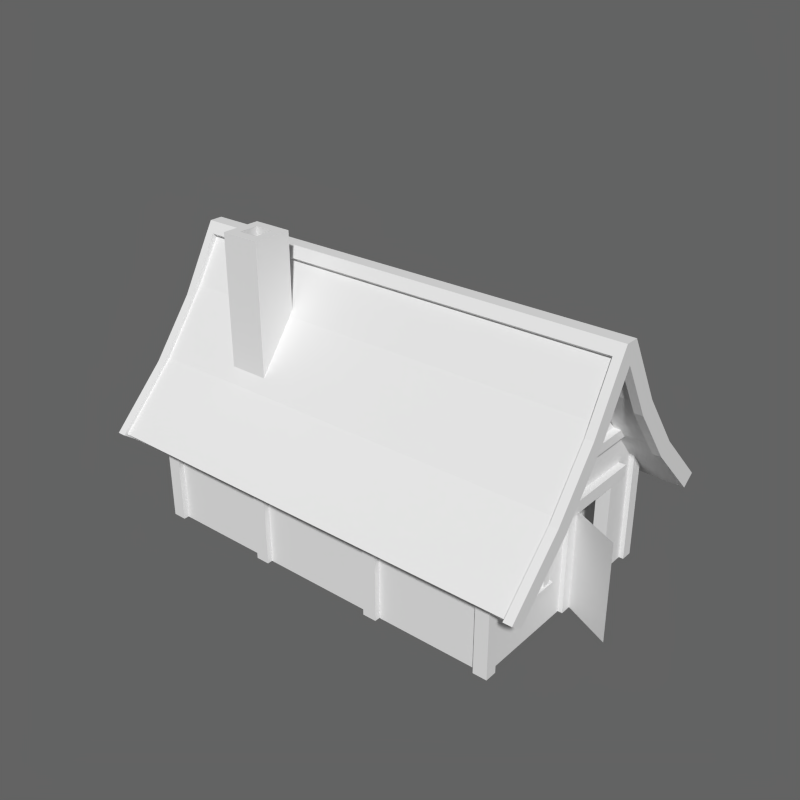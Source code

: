 # Source: MedievalHouse.blend  (saved by Blender 2.83.19; exported with 4.5.12 LTS)
import bpy
from mathutils import Matrix  # noqa: F401  (used for matrix-valued properties, if any)

bpy.ops.wm.read_factory_settings(use_empty=True)
scene = bpy.context.scene
scene.name = 'Scene'

# ---- collections
col_collection_1 = bpy.data.collections.new('Collection 1'); scene.collection.children.link(col_collection_1)

# ---- materials (node trees are filled in below, after node groups)
mat_mwall = bpy.data.materials.new('mWall')
mat_mwall.alpha_threshold = 0.0
mat_mwall.use_transparent_shadow = False
mat_mwall.roughness = 0.5
mat_mwall.specular_intensity = 0.002703
mat_mwall.line_color = (0.0, 0.0, 0.0, 1.0)
mat_mwood = bpy.data.materials.new('mWood')
mat_mwood.alpha_threshold = 0.0
mat_mwood.use_transparent_shadow = False
mat_mwood.roughness = 0.5
mat_mwood.specular_intensity = 0.002703
mat_mwood.line_color = (0.0, 0.0, 0.0, 1.0)
mat_mwindow = bpy.data.materials.new('mWindow')
mat_mwindow.alpha_threshold = 0.0
mat_mwindow.use_transparent_shadow = False
mat_mwindow.roughness = 0.5
mat_mwindow.specular_intensity = 0.002703
mat_mwindow.line_color = (0.0, 0.0, 0.0, 1.0)
mat_mdoor = bpy.data.materials.new('mDoor')
mat_mdoor.alpha_threshold = 0.0
mat_mdoor.use_transparent_shadow = False
mat_mdoor.roughness = 0.5
mat_mdoor.specular_intensity = 0.002703
mat_mdoor.line_color = (0.0, 0.0, 0.0, 1.0)
mat_mroof = bpy.data.materials.new('mRoof')
mat_mroof.alpha_threshold = 0.0
mat_mroof.use_transparent_shadow = False
mat_mroof.roughness = 0.5
mat_mroof.specular_intensity = 0.002703
mat_mroof.line_color = (0.0, 0.0, 0.0, 1.0)

# ---- material node trees

# ---- world
world_world = bpy.data.worlds.new('World'); scene.world = world_world
world_world.color = (0.1237, 0.1237, 0.1237)
world_world.use_sun_shadow = False
world_world.sun_shadow_jitter_overblur = 0.0
world_world.cycles.sampling_method = 'MANUAL'
world_world.cycles.sample_map_resolution = 256

# ---- meshes
me_cube_006 = bpy.data.meshes.new('Cube.006')
me_cube_006.from_pydata([(-3.775, -1.932, 5.19), (-3.775, -1.932, 6.702), (-3.775, -0.839, 5.19), (-3.775, -0.839, 6.702), (-2.681, -1.932, 5.19), (-2.681, -1.932, 6.702), (-2.681, -0.839, 5.19), (-2.681, -0.839, 6.702), (-3.775, -0.839, 3.547), (-3.775, -1.932, 3.547), (-2.681, -0.839, 3.547), (-2.681, -1.932, 3.547), (-3.775, -1.932, 8.037), (-3.775, -0.839, 8.037), (-2.681, -0.839, 8.037), (-2.681, -1.932, 8.037), (-3.775, -1.112, 8.037), (-2.955, -0.839, 8.037), (-2.681, -1.659, 8.037), (-3.501, -1.932, 8.037), (-3.775, -1.659, 8.037), (-3.501, -0.839, 8.037), (-2.681, -1.112, 8.037), (-2.955, -1.932, 8.037), (-2.955, -1.112, 8.037), (-2.955, -1.659, 8.037), (-3.501, -1.659, 8.037), (-3.501, -1.112, 8.037), (-2.955, -1.112, 6.828), (-2.955, -1.659, 6.828), (-3.501, -1.659, 6.828), (-3.501, -1.112, 6.828)], [], [(1, 3, 2, 0), (3, 7, 6, 2), (7, 5, 4, 6), (5, 1, 0, 4), (4, 0, 9, 11), (5, 7, 14, 22, 18, 15), (7, 3, 13, 21, 17, 14), (0, 2, 8, 9), (6, 4, 11, 10), (27, 21, 13, 16), (3, 1, 12, 20, 16, 13), (1, 5, 15, 23, 19, 12), (25, 26, 19, 23), (21, 27, 24, 17), (22, 14, 17, 24), (18, 22, 24, 25), (15, 18, 25, 23), (19, 26, 20, 12), (26, 27, 16, 20), (25, 24, 28, 29), (24, 27, 31, 28), (27, 26, 30, 31), (26, 25, 29, 30), (29, 28, 31, 30)])
_uv = me_cube_006.uv_layers.new(name='UVMap')
_uv.uv.foreach_set('vector', [0.3313, 0.7, 0.7312, 0.7, 0.7312, 0.3, 0.3313, 0.3, 0.3313, 0.7, 0.7312, 0.7, 0.7312, 0.3, 0.3313, 0.3, 0.3313, 0.7, 0.7312, 0.7, 0.7312, 0.3, 0.3313, 0.3, 0.3313, 0.7, 0.7312, 0.7, 0.7312, 0.3, 0.3313, 0.3, 0.3313, 0.7, 0.7312, 0.7, 0.7312, 0.3, 0.3313, 0.3, 0.3313, 0.3, 0.7312, 0.3, 0.7312, 0.7, 0.6312, 0.7, 0.4313, 0.7, 0.3313, 0.7, 0.3313, 0.3, 0.7312, 0.3, 0.7312, 0.7, 0.6312, 0.7, 0.4313, 0.7, 0.3313, 0.7, 0.3313, 0.7, 0.7312, 0.7, 0.7312, 0.3, 0.3313, 0.3, 0.3313, 0.7, 0.7312, 0.7, 0.7312, 0.3, 0.3313, 0.3, 0.6312, 0.6, 0.7312, 0.6, 0.7312, 0.7, 0.6312, 0.7, 0.3313, 0.3, 0.7312, 0.3, 0.7312, 0.7, 0.6312, 0.7, 0.4313, 0.7, 0.3313, 0.7, 0.3313, 0.3, 0.7312, 0.3, 0.7312, 0.7, 0.6312, 0.7, 0.4313, 0.7, 0.3313, 0.7, 0.4313, 0.4, 0.4313, 0.6, 0.3313, 0.6, 0.3313, 0.4, 0.7312, 0.6, 0.6312, 0.6, 0.6312, 0.4, 0.7312, 0.4, 0.6312, 0.3, 0.7312, 0.3, 0.7312, 0.4, 0.6312, 0.4, 0.4313, 0.3, 0.6312, 0.3, 0.6312, 0.4, 0.4313, 0.4, 0.3313, 0.3, 0.4313, 0.3, 0.4313, 0.4, 0.3313, 0.4, 0.3313, 0.6, 0.4313, 0.6, 0.4313, 0.7, 0.3313, 0.7, 0.4313, 0.6, 0.6312, 0.6, 0.6312, 0.7, 0.4313, 0.7, 0.4313, 0.4, 0.6312, 0.4, 0.6312, 0.4, 0.4313, 0.4, 0.6312, 0.4, 0.6312, 0.6, 0.6312, 0.6, 0.6312, 0.4, 0.6312, 0.6, 0.4313, 0.6, 0.4313, 0.6, 0.6312, 0.6, 0.4313, 0.6, 0.4313, 0.4, 0.4313, 0.4, 0.4313, 0.6, 0.9999, 9.998e-05, 0.9999, 0.9999, 9.998e-05, 0.9999, 9.998e-05, 9.998e-05])
_uv = me_cube_006.uv_layers.new(name='lightmap')
_uv.uv.foreach_set('vector', [0.5152, 0.7226, 0.552, 0.7226, 0.552, 0.7734, 0.5152, 0.7734, 0.09905, 0.8325, 0.06234, 0.8325, 0.06234, 0.7819, 0.09905, 0.7819, 0.4718, 0.7226, 0.5085, 0.7226, 0.5085, 0.7734, 0.4718, 0.7734, 0.8886, 0.109, 0.8519, 0.109, 0.8519, 0.05839, 0.8886, 0.05839, 0.8886, 0.05839, 0.8519, 0.05839, 0.8519, 0.00336, 0.8886, 0.00336, 0.5085, 0.7226, 0.4718, 0.7226, 0.4718, 0.6777, 0.481, 0.6777, 0.4994, 0.6777, 0.5085, 0.6777, 0.06234, 0.8325, 0.09905, 0.8325, 0.09905, 0.8773, 0.08987, 0.8773, 0.07152, 0.8773, 0.06234, 0.8773, 0.5152, 0.7734, 0.552, 0.7734, 0.552, 0.8286, 0.5152, 0.8286, 0.4718, 0.7734, 0.5085, 0.7734, 0.5085, 0.8286, 0.4718, 0.8286, 0.7752, 0.3619, 0.766, 0.3619, 0.766, 0.3528, 0.7752, 0.3528, 0.552, 0.7226, 0.5152, 0.7226, 0.5152, 0.6777, 0.5244, 0.6777, 0.5428, 0.6777, 0.552, 0.6777, 0.8519, 0.109, 0.8886, 0.109, 0.8886, 0.1538, 0.8795, 0.1538, 0.8611, 0.1538, 0.8519, 0.1538, 0.7935, 0.3803, 0.7935, 0.3619, 0.8027, 0.3619, 0.8027, 0.3803, 0.766, 0.3619, 0.7752, 0.3619, 0.7752, 0.3803, 0.766, 0.3803, 0.7752, 0.3895, 0.766, 0.3895, 0.766, 0.3803, 0.7752, 0.3803, 0.7935, 0.3895, 0.7752, 0.3895, 0.7752, 0.3803, 0.7935, 0.3803, 0.8027, 0.3895, 0.7935, 0.3895, 0.7935, 0.3803, 0.8027, 0.3803, 0.8027, 0.3619, 0.7935, 0.3619, 0.7935, 0.3528, 0.8027, 0.3528, 0.7935, 0.3619, 0.7752, 0.3619, 0.7752, 0.3528, 0.7935, 0.3528, 0.321, 0.8954, 0.3393, 0.8954, 0.3393, 0.936, 0.321, 0.936, 0.3644, 0.9359, 0.346, 0.9359, 0.346, 0.8954, 0.3644, 0.8954, 0.8703, 0.4038, 0.8519, 0.4038, 0.8519, 0.3632, 0.8703, 0.3632, 0.3711, 0.8954, 0.3895, 0.8954, 0.3895, 0.9359, 0.3711, 0.9359, 0.7843, 0.4146, 0.766, 0.4146, 0.766, 0.3962, 0.7843, 0.3962])
_uv.active_render = True
me_cube_006.materials.append(mat_mwall)
me_cube_006.use_remesh_preserve_volume = False
me_cube_006.use_remesh_preserve_attributes = False
me_cube_006.use_mirror_vertex_groups = False
me_cube_006.update()
me_cube_005 = bpy.data.meshes.new('Cube.005')
me_cube_005.from_pydata([(4.931, -1.211, 5.216), (4.931, -1.026, 5.31), (4.931, -0.5914, 3.991), (4.931, -0.407, 4.084), (5.168, -1.211, 5.216), (5.168, -1.026, 5.31), (5.168, -0.5914, 3.991), (5.168, -0.407, 4.084), (4.931, 0.9936, 5.314), (4.931, 1.18, 5.225), (4.931, 0.4014, 4.075), (4.931, 0.5878, 3.986), (5.168, 0.9936, 5.314), (5.168, 1.18, 5.225), (5.168, 0.4014, 4.075), (5.168, 0.5878, 3.986), (-4.931, -1.211, 5.216), (-4.931, -1.026, 5.31), (-4.931, -0.5914, 3.991), (-4.931, -0.407, 4.084), (-5.168, -1.211, 5.216), (-5.168, -1.026, 5.31), (-5.168, -0.5914, 3.991), (-5.168, -0.407, 4.084), (-4.931, 0.9936, 5.314), (-4.931, 1.18, 5.225), (-4.931, 0.4014, 4.075), (-4.931, 0.5878, 3.986), (-5.168, 0.9936, 5.314), (-5.168, 1.18, 5.225), (-5.168, 0.4014, 4.075), (-5.168, 0.5878, 3.986)], [], [(7, 5, 4, 6), (0, 2, 6, 4), (5, 7, 3, 1), (15, 13, 12, 14), (8, 10, 14, 12), (13, 15, 11, 9), (23, 22, 20, 21), (16, 20, 22, 18), (21, 17, 19, 23), (31, 30, 28, 29), (24, 28, 30, 26), (29, 25, 27, 31)])
_uv = me_cube_005.uv_layers.new(name='UVMap')
_uv.uv.foreach_set('vector', [-1.589, 0.1643, 2.589, 0.1643, 2.589, 0.8357, -1.589, 0.8357, -1.589, 0.1643, 2.589, 0.1643, 2.589, 0.8357, -1.589, 0.8357, -1.589, 0.1643, 2.589, 0.1643, 2.589, 0.8357, -1.589, 0.8357, -1.589, 0.1643, 2.589, 0.1643, 2.589, 0.8357, -1.589, 0.8357, -1.589, 0.1643, 2.589, 0.1643, 2.589, 0.8357, -1.589, 0.8357, -1.589, 0.1643, 2.589, 0.1643, 2.589, 0.8357, -1.589, 0.8357, -1.589, 0.1643, -1.589, 0.8357, 2.589, 0.8357, 2.589, 0.1643, -1.589, 0.1643, -1.589, 0.8357, 2.589, 0.8357, 2.589, 0.1643, -1.589, 0.1643, -1.589, 0.8357, 2.589, 0.8357, 2.589, 0.1643, -1.589, 0.1643, -1.589, 0.8357, 2.589, 0.8357, 2.589, 0.1643, -1.589, 0.1643, -1.589, 0.8357, 2.589, 0.8357, 2.589, 0.1643, -1.589, 0.1643, -1.589, 0.8357, 2.589, 0.8357, 2.589, 0.1643])
_uv = me_cube_005.uv_layers.new(name='lightmap')
_uv.uv.foreach_set('vector', [0.4935, 0.9443, 0.4935, 0.9905, 0.4865, 0.9905, 0.4865, 0.9443, 0.1105, 0.9947, 0.1105, 0.9552, 0.1185, 0.9552, 0.1185, 0.9947, 0.4718, 0.987, 0.4718, 0.9443, 0.4798, 0.9443, 0.4798, 0.987, 0.5344, 0.9443, 0.5344, 0.9905, 0.5275, 0.9905, 0.5275, 0.9443, 0.9486, 0.1528, 0.9486, 0.1958, 0.9406, 0.1958, 0.9406, 0.1528, 0.5558, 0.9843, 0.5558, 0.9443, 0.5638, 0.9443, 0.5638, 0.9843, 0.5002, 0.9443, 0.5071, 0.9443, 0.5071, 0.9905, 0.5002, 0.9905, 0.9966, 0.2456, 0.9887, 0.2456, 0.9887, 0.2061, 0.9966, 0.2061, 0.3289, 0.9854, 0.321, 0.9854, 0.321, 0.9427, 0.3289, 0.9427, 0.5138, 0.9443, 0.5208, 0.9443, 0.5208, 0.9905, 0.5138, 0.9905, 0.9553, 0.1528, 0.9633, 0.1528, 0.9633, 0.1958, 0.9553, 0.1958, 0.5411, 0.9443, 0.5491, 0.9443, 0.5491, 0.9843, 0.5411, 0.9843])
_uv.active_render = True
me_cube_005.materials.append(mat_mwood)
me_cube_005.use_remesh_preserve_volume = False
me_cube_005.use_remesh_preserve_attributes = False
me_cube_005.use_mirror_vertex_groups = False
me_cube_005.update()
me_plane_005 = bpy.data.meshes.new('Plane.005')
me_plane_005.from_pydata([(4.983, -1.902, 2.935), (4.983, -1.902, 1.162), (4.983, -0.8981, 2.935), (4.983, -0.8981, 1.162)], [], [(0, 1, 3, 2)])
_uv = me_plane_005.uv_layers.new(name='UVMap')
_uv.uv.foreach_set('vector', [9.996e-05, 0.9999, 9.99e-05, 0.0001, 0.9999, 0.0001, 0.9999, 0.9999])
_uv = me_plane_005.uv_layers.new(name='lightmap')
_uv.uv.foreach_set('vector', [0.7593, 0.3528, 0.7593, 0.4123, 0.7256, 0.4123, 0.7256, 0.3528])
_uv.active_render = True
me_plane_005.materials.append(mat_mwindow)
me_plane_005.use_remesh_preserve_volume = False
me_plane_005.use_remesh_preserve_attributes = False
me_plane_005.use_mirror_vertex_groups = False
me_plane_005.update()
me_plane_003 = bpy.data.meshes.new('Plane.003')
me_plane_003.from_pydata([(4.958, 0.219, 2.759), (4.958, 0.219, 0.009868), (4.958, 1.775, 2.759), (4.958, 1.775, 0.009868)], [], [(0, 1, 3, 2)])
_uv = me_plane_003.uv_layers.new(name='UVMap')
_uv.uv.foreach_set('vector', [9.996e-05, 0.9999, 9.99e-05, 0.0001, 0.9999, 0.0001, 0.9999, 0.9999])
_uv = me_plane_003.uv_layers.new(name='lightmap')
_uv.uv.foreach_set('vector', [0.05562, 0.7819, 0.05562, 0.8743, 0.003358, 0.8743, 0.003358, 0.7819])
_uv.active_render = True
me_plane_003.materials.append(mat_mdoor)
me_plane_003.use_remesh_preserve_volume = False
me_plane_003.use_remesh_preserve_attributes = False
me_plane_003.use_mirror_vertex_groups = False
me_plane_003.update()
me_cube_004 = bpy.data.meshes.new('Cube.004')
me_cube_004.from_pydata([(4.853, 2.812, 3.063), (4.853, 3.141, 3.063), (4.853, 2.812, 0.008078), (4.853, 3.141, 0.008078), (5.231, 2.812, 3.063), (5.231, 3.141, 3.063), (5.231, 2.812, 0.008078), (5.231, 3.141, 0.008078), (4.853, -3.156, 3.063), (4.853, -2.827, 3.063), (4.853, -3.156, 0.008078), (4.853, -2.827, 0.008078), (5.231, -3.156, 3.063), (5.231, -2.827, 3.063), (5.231, -3.156, 0.008078), (5.231, -2.827, 0.008078), (1.622, 2.812, 3.063), (1.622, 3.141, 3.063), (1.622, 2.812, 0.008078), (1.622, 3.141, 0.008078), (2.0, 2.812, 3.063), (2.0, 3.141, 3.063), (2.0, 2.812, 0.008078), (2.0, 3.141, 0.008078), (1.622, -3.156, 3.063), (1.622, -2.827, 3.063), (1.622, -3.156, 0.008078), (1.622, -2.827, 0.008078), (2.0, -3.156, 3.063), (2.0, -2.827, 3.063), (2.0, -3.156, 0.008078), (2.0, -2.827, 0.008078), (-4.853, 2.812, 3.063), (-4.853, 3.141, 3.063), (-4.853, 2.812, 0.008078), (-4.853, 3.141, 0.008078), (-5.231, 2.812, 3.063), (-5.231, 3.141, 3.063), (-5.231, 2.812, 0.008078), (-5.231, 3.141, 0.008078), (-4.853, -3.156, 3.063), (-4.853, -2.827, 3.063), (-4.853, -3.156, 0.008078), (-4.853, -2.827, 0.008078), (-5.231, -3.156, 3.063), (-5.231, -2.827, 3.063), (-5.231, -3.156, 0.008078), (-5.231, -2.827, 0.008078), (-1.622, 2.812, 3.063), (-1.622, 3.141, 3.063), (-1.622, 2.812, 0.008078), (-1.622, 3.141, 0.008078), (-2.0, 2.812, 3.063), (-2.0, 3.141, 3.063), (-2.0, 2.812, 0.008078), (-2.0, 3.141, 0.008078), (-1.622, -3.156, 3.063), (-1.622, -2.827, 3.063), (-1.622, -3.156, 0.008078), (-1.622, -2.827, 0.008078), (-2.0, -3.156, 3.063), (-2.0, -2.827, 3.063), (-2.0, -3.156, 0.008078), (-2.0, -2.827, 0.008078)], [], [(0, 1, 3, 2), (7, 5, 4, 6), (5, 1, 0, 4), (0, 2, 6, 4), (5, 7, 3, 1), (8, 9, 11, 10), (15, 13, 12, 14), (13, 9, 8, 12), (8, 10, 14, 12), (13, 15, 11, 9), (16, 17, 19, 18), (23, 21, 20, 22), (21, 17, 16, 20), (16, 18, 22, 20), (21, 23, 19, 17), (24, 25, 27, 26), (31, 29, 28, 30), (29, 25, 24, 28), (24, 26, 30, 28), (29, 31, 27, 25), (32, 34, 35, 33), (39, 38, 36, 37), (37, 36, 32, 33), (32, 36, 38, 34), (37, 33, 35, 39), (40, 42, 43, 41), (47, 46, 44, 45), (45, 44, 40, 41), (40, 44, 46, 42), (45, 41, 43, 47), (48, 50, 51, 49), (55, 54, 52, 53), (53, 52, 48, 49), (48, 52, 54, 50), (53, 49, 51, 55), (56, 58, 59, 57), (63, 62, 60, 61), (61, 60, 56, 57), (56, 60, 62, 58), (61, 57, 59, 63)])
_uv = me_cube_004.uv_layers.new(name='UVMap')
_uv.uv.foreach_set('vector', [-1.491, 0.2404, 2.491, 0.2404, 2.491, 0.7596, -1.491, 0.7596, -1.491, 0.2404, 2.491, 0.2404, 2.491, 0.7596, -1.491, 0.7596, 0.0, 0.0, 1.0, 0.0, 1.0, 1.0, 0.0, 1.0, -1.491, 0.2404, 2.491, 0.2404, 2.491, 0.7596, -1.491, 0.7596, -1.491, 0.2404, 2.491, 0.2404, 2.491, 0.7596, -1.491, 0.7596, -1.491, 0.2404, 2.491, 0.2404, 2.491, 0.7596, -1.491, 0.7596, -1.491, 0.2404, 2.491, 0.2404, 2.491, 0.7596, -1.491, 0.7596, 0.0, 0.0, 1.0, 0.0, 1.0, 1.0, 0.0, 1.0, -1.491, 0.2404, 2.491, 0.2404, 2.491, 0.7596, -1.491, 0.7596, -1.491, 0.2404, 2.491, 0.2404, 2.491, 0.7596, -1.491, 0.7596, -1.491, 0.2404, 2.491, 0.2404, 2.491, 0.7596, -1.491, 0.7596, -1.491, 0.2404, 2.491, 0.2404, 2.491, 0.7596, -1.491, 0.7596, 0.0, 0.0, 1.0, 0.0, 1.0, 1.0, 0.0, 1.0, -1.491, 0.2404, 2.491, 0.2404, 2.491, 0.7596, -1.491, 0.7596, -1.491, 0.2404, 2.491, 0.2404, 2.491, 0.7596, -1.491, 0.7596, -1.491, 0.2404, 2.491, 0.2404, 2.491, 0.7596, -1.491, 0.7596, -1.491, 0.2404, 2.491, 0.2404, 2.491, 0.7596, -1.491, 0.7596, 0.0, 0.0, 1.0, 0.0, 1.0, 1.0, 0.0, 1.0, -1.491, 0.2404, 2.491, 0.2404, 2.491, 0.7596, -1.491, 0.7596, -1.491, 0.2404, 2.491, 0.2404, 2.491, 0.7596, -1.491, 0.7596, -1.491, 0.2404, -1.491, 0.7596, 2.491, 0.7596, 2.491, 0.2404, -1.491, 0.2404, -1.491, 0.7596, 2.491, 0.7596, 2.491, 0.2404, 0.0, 0.0, 0.0, 1.0, 1.0, 1.0, 1.0, 0.0, -1.491, 0.2404, -1.491, 0.7596, 2.491, 0.7596, 2.491, 0.2404, -1.491, 0.2404, -1.491, 0.7596, 2.491, 0.7596, 2.491, 0.2404, -1.491, 0.2404, -1.491, 0.7596, 2.491, 0.7596, 2.491, 0.2404, -1.491, 0.2404, -1.491, 0.7596, 2.491, 0.7596, 2.491, 0.2404, 0.0, 0.0, 0.0, 1.0, 1.0, 1.0, 1.0, 0.0, -1.491, 0.2404, -1.491, 0.7596, 2.491, 0.7596, 2.491, 0.2404, -1.491, 0.2404, -1.491, 0.7596, 2.491, 0.7596, 2.491, 0.2404, -1.491, 0.2404, -1.491, 0.7596, 2.491, 0.7596, 2.491, 0.2404, -1.491, 0.2404, -1.491, 0.7596, 2.491, 0.7596, 2.491, 0.2404, 0.0, 0.0, 0.0, 1.0, 1.0, 1.0, 1.0, 0.0, -1.491, 0.2404, -1.491, 0.7596, 2.491, 0.7596, 2.491, 0.2404, -1.491, 0.2404, -1.491, 0.7596, 2.491, 0.7596, 2.491, 0.2404, -1.491, 0.2404, -1.491, 0.7596, 2.491, 0.7596, 2.491, 0.2404, -1.491, 0.2404, -1.491, 0.7596, 2.491, 0.7596, 2.491, 0.2404, 0.0, 0.0, 0.0, 1.0, 1.0, 1.0, 1.0, 0.0, -1.491, 0.2404, -1.491, 0.7596, 2.491, 0.7596, 2.491, 0.2404, -1.491, 0.2404, -1.491, 0.7596, 2.491, 0.7596, 2.491, 0.2404])
_uv = me_cube_004.uv_layers.new(name='lightmap')
_uv.uv.foreach_set('vector', [0.9649, 0.8006, 0.9759, 0.8006, 0.9759, 0.9033, 0.9649, 0.9033, 0.9819, 0.2061, 0.9819, 0.3087, 0.9709, 0.3087, 0.9709, 0.2061, 0.97, 0.1958, 0.97, 0.1831, 0.981, 0.1831, 0.981, 0.1958, 0.1232, 0.8461, 0.1232, 0.9484, 0.1105, 0.9484, 0.1105, 0.8461, 0.8397, 0.8679, 0.8397, 0.9702, 0.8271, 0.9702, 0.8271, 0.8679, 0.9649, 0.6913, 0.9759, 0.6913, 0.9759, 0.7939, 0.9649, 0.7939, 0.6613, 0.8744, 0.6613, 0.9771, 0.6503, 0.9771, 0.6503, 0.8744, 0.7911, 0.4089, 0.7911, 0.3962, 0.8021, 0.3962, 0.8021, 0.4089, 0.5233, 0.8353, 0.5233, 0.9376, 0.5106, 0.9376, 0.5106, 0.8353, 0.9047, 0.9702, 0.9047, 0.8679, 0.9173, 0.8679, 0.9173, 0.9702, 0.7212, 0.8744, 0.7323, 0.8744, 0.7323, 0.9771, 0.7212, 0.9771, 0.739, 0.9771, 0.739, 0.8744, 0.75, 0.8744, 0.75, 0.9771, 0.9102, 0.4215, 0.9102, 0.4088, 0.9213, 0.4088, 0.9213, 0.4215, 0.5621, 0.8353, 0.5621, 0.9376, 0.5494, 0.9376, 0.5494, 0.8353, 0.8203, 0.8679, 0.8203, 0.9702, 0.8076, 0.9702, 0.8076, 0.8679, 0.02109, 0.881, 0.03211, 0.881, 0.03211, 0.9836, 0.02109, 0.9836, 0.9709, 0.4181, 0.9709, 0.3154, 0.9819, 0.3154, 0.9819, 0.4181, 0.6115, 0.9887, 0.6115, 0.976, 0.6225, 0.976, 0.6225, 0.9887, 0.5427, 0.8353, 0.5427, 0.9376, 0.53, 0.9376, 0.53, 0.8353, 0.9241, 0.9702, 0.9241, 0.8679, 0.9367, 0.8679, 0.9367, 0.9702, 0.7567, 0.9771, 0.7567, 0.8744, 0.7677, 0.8744, 0.7677, 0.9771, 0.7145, 0.9771, 0.7035, 0.9771, 0.7035, 0.8744, 0.7145, 0.8744, 0.9457, 0.4088, 0.9567, 0.4088, 0.9567, 0.4215, 0.9457, 0.4215, 0.4718, 0.8353, 0.4845, 0.8353, 0.4845, 0.9376, 0.4718, 0.9376, 0.8853, 0.8679, 0.8979, 0.8679, 0.8979, 0.9702, 0.8853, 0.9702, 0.07336, 0.884, 0.07336, 0.9866, 0.06234, 0.9866, 0.06234, 0.884, 0.01438, 0.9836, 0.003358, 0.9836, 0.003358, 0.881, 0.01438, 0.881, 0.2694, 0.9757, 0.2804, 0.9757, 0.2804, 0.9884, 0.2694, 0.9884, 0.1361, 0.8551, 0.1488, 0.8551, 0.1488, 0.9575, 0.1361, 0.9575, 0.9581, 0.972, 0.9455, 0.972, 0.9455, 0.8697, 0.9581, 0.8697, 0.668, 0.9771, 0.668, 0.8744, 0.6791, 0.8744, 0.6791, 0.9771, 0.6968, 0.9771, 0.6858, 0.9771, 0.6858, 0.8744, 0.6968, 0.8744, 0.928, 0.4088, 0.939, 0.4088, 0.939, 0.4215, 0.928, 0.4215, 0.4912, 0.8353, 0.5039, 0.8353, 0.5039, 0.9376, 0.4912, 0.9376, 0.8591, 0.9702, 0.8465, 0.9702, 0.8465, 0.8679, 0.8591, 0.8679, 0.03883, 0.9836, 0.03883, 0.881, 0.04985, 0.881, 0.04985, 0.9836, 0.9759, 0.6846, 0.9649, 0.6846, 0.9649, 0.5819, 0.9759, 0.5819, 0.2516, 0.9757, 0.2627, 0.9757, 0.2627, 0.9884, 0.2516, 0.9884, 0.7882, 0.8679, 0.8009, 0.8679, 0.8009, 0.9702, 0.7882, 0.9702, 0.8659, 0.8679, 0.8785, 0.8679, 0.8785, 0.9702, 0.8659, 0.9702])
_uv.active_render = True
me_cube_004.materials.append(mat_mwood)
me_cube_004.use_remesh_preserve_volume = False
me_cube_004.use_remesh_preserve_attributes = False
me_cube_004.use_mirror_vertex_groups = False
me_cube_004.update()
me_cube_003 = bpy.data.meshes.new('Cube.003')
me_cube_003.from_pydata([(4.853, -1.747, 4.022), (4.853, -1.222, 4.022), (5.231, -1.747, 4.022), (5.231, -1.222, 4.022), (4.853, 1.199, 4.022), (4.853, 1.723, 4.022), (5.231, 1.199, 4.022), (5.231, 1.723, 4.022), (4.916, -2.129, 3.94), (4.916, -2.046, 4.194), (4.916, 2.119, 3.94), (4.916, 2.036, 4.194), (5.294, -2.129, 3.94), (5.294, -2.046, 4.194), (5.294, 2.119, 3.94), (5.294, 2.036, 4.194), (4.853, -0.941, 5.287), (4.853, -0.6595, 5.287), (5.231, -0.941, 5.287), (5.231, -0.6595, 5.287), (4.853, 0.6391, 5.287), (4.853, 0.9206, 5.287), (5.231, 0.6391, 5.287), (5.231, 0.9206, 5.287), (4.916, -1.146, 5.204), (4.916, -1.102, 5.459), (4.916, 1.133, 5.204), (4.916, 1.089, 5.459), (5.294, -1.146, 5.204), (5.294, -1.102, 5.459), (5.294, 1.133, 5.204), (5.294, 1.089, 5.459), (-4.853, -1.747, 4.022), (-4.853, -1.222, 4.022), (-5.231, -1.747, 4.022), (-5.231, -1.222, 4.022), (-4.853, 1.199, 4.022), (-4.853, 1.723, 4.022), (-5.231, 1.199, 4.022), (-5.231, 1.723, 4.022), (-4.916, -2.129, 3.94), (-4.916, -2.046, 4.194), (-4.916, 2.119, 3.94), (-4.916, 2.036, 4.194), (-5.294, -2.129, 3.94), (-5.294, -2.046, 4.194), (-5.294, 2.119, 3.94), (-5.294, 2.036, 4.194), (-4.853, -0.941, 5.287), (-4.853, -0.6595, 5.287), (-5.231, -0.941, 5.287), (-5.231, -0.6595, 5.287), (-4.853, 0.6391, 5.287), (-4.853, 0.9206, 5.287), (-5.231, 0.6391, 5.287), (-5.231, 0.9206, 5.287), (-4.916, -1.146, 5.204), (-4.916, -1.102, 5.459), (-4.916, 1.133, 5.204), (-4.916, 1.089, 5.459), (-5.294, -1.146, 5.204), (-5.294, -1.102, 5.459), (-5.294, 1.133, 5.204), (-5.294, 1.089, 5.459)], [], [(3, 1, 0, 2), (7, 5, 4, 6), (11, 15, 14, 10), (15, 13, 12, 14), (13, 9, 8, 12), (8, 10, 14, 12), (13, 15, 11, 9), (19, 17, 16, 18), (23, 21, 20, 22), (27, 31, 30, 26), (31, 29, 28, 30), (29, 25, 24, 28), (24, 26, 30, 28), (29, 31, 27, 25), (35, 34, 32, 33), (39, 38, 36, 37), (43, 42, 46, 47), (47, 46, 44, 45), (45, 44, 40, 41), (40, 44, 46, 42), (45, 41, 43, 47), (51, 50, 48, 49), (55, 54, 52, 53), (59, 58, 62, 63), (63, 62, 60, 61), (61, 60, 56, 57), (56, 60, 62, 58), (61, 57, 59, 63)])
_uv = me_cube_003.uv_layers.new(name='UVMap')
_uv.uv.foreach_set('vector', [0.0, 0.0, 1.0, 0.0, 1.0, 1.0, 0.0, 1.0, 0.0, 0.0, 1.0, 0.0, 1.0, 1.0, 0.0, 1.0, 0.0, 0.0, 1.0, 0.0, 1.0, 1.0, 0.0, 1.0, -1.589, 0.1643, 2.589, 0.1643, 2.589, 0.8357, -1.589, 0.8357, 0.0, 0.0, 1.0, 0.0, 1.0, 1.0, 0.0, 1.0, -1.589, 0.1643, 2.589, 0.1643, 2.589, 0.8357, -1.589, 0.8357, -1.589, 0.1643, 2.589, 0.1643, 2.589, 0.8357, -1.589, 0.8357, 0.0, 0.0, 1.0, 0.0, 1.0, 1.0, 0.0, 1.0, 0.0, 0.0, 1.0, 0.0, 1.0, 1.0, 0.0, 1.0, 0.0, 0.0, 1.0, 0.0, 1.0, 1.0, 0.0, 1.0, -1.589, 0.1643, 2.589, 0.1643, 2.589, 0.8357, -1.589, 0.8357, 0.0, 0.0, 1.0, 0.0, 1.0, 1.0, 0.0, 1.0, -1.589, 0.1643, 2.589, 0.1643, 2.589, 0.8357, -1.589, 0.8357, -1.589, 0.1643, 2.589, 0.1643, 2.589, 0.8357, -1.589, 0.8357, 0.0, 0.0, 0.0, 1.0, 1.0, 1.0, 1.0, 0.0, 0.0, 0.0, 0.0, 1.0, 1.0, 1.0, 1.0, 0.0, 0.0, 0.0, 0.0, 1.0, 1.0, 1.0, 1.0, 0.0, -1.589, 0.1643, -1.589, 0.8357, 2.589, 0.8357, 2.589, 0.1643, 0.0, 0.0, 0.0, 1.0, 1.0, 1.0, 1.0, 0.0, -1.589, 0.1643, -1.589, 0.8357, 2.589, 0.8357, 2.589, 0.1643, -1.589, 0.1643, -1.589, 0.8357, 2.589, 0.8357, 2.589, 0.1643, 0.0, 0.0, 0.0, 1.0, 1.0, 1.0, 1.0, 0.0, 0.0, 0.0, 0.0, 1.0, 1.0, 1.0, 1.0, 0.0, 0.0, 0.0, 0.0, 1.0, 1.0, 1.0, 1.0, 0.0, -1.589, 0.1643, -1.589, 0.8357, 2.589, 0.8357, 2.589, 0.1643, 0.0, 0.0, 0.0, 1.0, 1.0, 1.0, 1.0, 0.0, -1.589, 0.1643, -1.589, 0.8357, 2.589, 0.8357, 2.589, 0.1643, -1.589, 0.1643, -1.589, 0.8357, 2.589, 0.8357, 2.589, 0.1643])
_uv = me_cube_003.uv_layers.new(name='lightmap')
_uv.uv.foreach_set('vector', [0.3913, 0.9649, 0.404, 0.9649, 0.404, 0.9826, 0.3913, 0.9826, 0.1488, 0.9818, 0.1361, 0.9818, 0.1361, 0.9642, 0.1488, 0.9642, 0.9801, 0.5695, 0.9801, 0.5568, 0.9889, 0.5568, 0.9889, 0.5695, 0.96, 0.1433, 0.96, 0.006131, 0.9685, 0.00336, 0.9685, 0.1461, 0.8803, 0.9769, 0.8803, 0.9896, 0.8716, 0.9896, 0.8716, 0.9769, 0.9581, 0.4325, 0.9581, 0.5752, 0.9455, 0.5752, 0.9455, 0.4325, 0.9455, 0.7191, 0.9455, 0.5819, 0.9581, 0.5819, 0.9581, 0.7191, 0.84, 0.9896, 0.84, 0.9769, 0.8494, 0.9769, 0.8494, 0.9896, 0.8076, 0.9896, 0.8076, 0.9769, 0.8171, 0.9769, 0.8171, 0.9896, 0.8957, 0.9769, 0.8957, 0.9896, 0.887, 0.9896, 0.887, 0.9769, 0.2904, 0.9705, 0.2904, 0.8969, 0.299, 0.8954, 0.299, 0.972, 0.7969, 0.9769, 0.7969, 0.9896, 0.7882, 0.9896, 0.7882, 0.9769, 0.2255, 0.8954, 0.2255, 0.972, 0.2128, 0.972, 0.2128, 0.8954, 0.2837, 0.8954, 0.2837, 0.969, 0.271, 0.969, 0.271, 0.8954, 0.4234, 0.9649, 0.4234, 0.9825, 0.4107, 0.9825, 0.4107, 0.9649, 0.4523, 0.9619, 0.4523, 0.9795, 0.4396, 0.9795, 0.4396, 0.9619, 0.9889, 0.5501, 0.9801, 0.5501, 0.9801, 0.5374, 0.9889, 0.5374, 0.9734, 0.5724, 0.9649, 0.5752, 0.9649, 0.4325, 0.9734, 0.4353, 0.8649, 0.9896, 0.8562, 0.9896, 0.8562, 0.9769, 0.8649, 0.9769, 0.9533, 0.1461, 0.9406, 0.1461, 0.9406, 0.00336, 0.9533, 0.00336, 0.9455, 0.7258, 0.9581, 0.7258, 0.9581, 0.863, 0.9455, 0.863, 0.8333, 0.9896, 0.8238, 0.9896, 0.8238, 0.9769, 0.8333, 0.9769, 0.9649, 0.9764, 0.9743, 0.9764, 0.9743, 0.9891, 0.9649, 0.9891, 0.9024, 0.9769, 0.911, 0.9769, 0.911, 0.9896, 0.9024, 0.9896, 0.3057, 0.8969, 0.3142, 0.8954, 0.3142, 0.972, 0.3057, 0.9705, 0.9264, 0.9896, 0.9177, 0.9896, 0.9177, 0.9769, 0.9264, 0.9769, 0.2322, 0.8954, 0.2449, 0.8954, 0.2449, 0.972, 0.2322, 0.972, 0.2516, 0.8954, 0.2643, 0.8954, 0.2643, 0.969, 0.2516, 0.969])
_uv.active_render = True
me_cube_003.materials.append(mat_mwood)
me_cube_003.use_remesh_preserve_volume = False
me_cube_003.use_remesh_preserve_attributes = False
me_cube_003.use_mirror_vertex_groups = False
me_cube_003.update()
me_cube_002 = bpy.data.meshes.new('Cube.002')
me_cube_002.from_pydata([(4.931, -2.072, 2.95), (4.931, -1.865, 2.95), (4.931, -2.072, 1.166), (4.931, -1.865, 1.166), (5.168, -2.072, 2.95), (5.168, -1.865, 2.95), (5.168, -2.072, 1.166), (5.168, -1.865, 1.166), (4.931, -0.9121, 2.95), (4.931, -0.7055, 2.95), (4.931, -0.9121, 1.166), (4.931, -0.7055, 1.166), (5.168, -0.9121, 2.95), (5.168, -0.7055, 2.95), (5.168, -0.9121, 1.166), (5.168, -0.7055, 1.166), (4.971, -2.19, 2.883), (4.971, -2.19, 3.089), (4.971, -0.5822, 2.883), (4.971, -0.5822, 3.089), (5.208, -2.19, 2.883), (5.208, -2.19, 3.089), (5.208, -0.5822, 2.883), (5.208, -0.5822, 3.089), (4.971, -2.19, 0.9913), (4.971, -2.19, 1.198), (4.971, -0.5822, 0.9913), (4.971, -0.5822, 1.198), (5.208, -2.19, 0.9913), (5.208, -2.19, 1.198), (5.208, -0.5822, 0.9913), (5.208, -0.5822, 1.198)], [], [(7, 5, 4, 6), (0, 2, 6, 4), (5, 7, 3, 1), (15, 13, 12, 14), (8, 10, 14, 12), (13, 15, 11, 9), (19, 23, 22, 18), (23, 21, 20, 22), (21, 17, 16, 20), (16, 18, 22, 20), (21, 23, 19, 17), (27, 31, 30, 26), (31, 29, 28, 30), (29, 25, 24, 28), (24, 26, 30, 28), (29, 31, 27, 25)])
_uv = me_cube_002.uv_layers.new(name='UVMap')
_uv.uv.foreach_set('vector', [-1.589, 0.1643, 2.589, 0.1643, 2.589, 0.8357, -1.589, 0.8357, -1.589, 0.1643, 2.589, 0.1643, 2.589, 0.8357, -1.589, 0.8357, -1.589, 0.1643, 2.589, 0.1643, 2.589, 0.8357, -1.589, 0.8357, -1.589, 0.1643, 2.589, 0.1643, 2.589, 0.8357, -1.589, 0.8357, -1.589, 0.1643, 2.589, 0.1643, 2.589, 0.8357, -1.589, 0.8357, -1.589, 0.1643, 2.589, 0.1643, 2.589, 0.8357, -1.589, 0.8357, 0.0, 0.0, 1.0, 0.0, 1.0, 1.0, 0.0, 1.0, -1.589, 0.1643, 2.589, 0.1643, 2.589, 0.8357, -1.589, 0.8357, 0.0, 0.0, 1.0, 0.0, 1.0, 1.0, 0.0, 1.0, -1.589, 0.1643, 2.589, 0.1643, 2.589, 0.8357, -1.589, 0.8357, -1.589, 0.1643, 2.589, 0.1643, 2.589, 0.8357, -1.589, 0.8357, 0.0, 0.0, 1.0, 0.0, 1.0, 1.0, 0.0, 1.0, -1.589, 0.1643, 2.589, 0.1643, 2.589, 0.8357, -1.589, 0.8357, 0.0, 0.0, 1.0, 0.0, 1.0, 1.0, 0.0, 1.0, -1.589, 0.1643, 2.589, 0.1643, 2.589, 0.8357, -1.589, 0.8357, -1.589, 0.1643, 2.589, 0.1643, 2.589, 0.8357, -1.589, 0.8357])
_uv = me_cube_002.uv_layers.new(name='lightmap')
_uv.uv.foreach_set('vector', [0.5587, 0.7376, 0.5587, 0.6777, 0.5656, 0.6777, 0.5656, 0.7376, 0.4476, 0.8954, 0.4476, 0.9551, 0.4396, 0.9551, 0.4396, 0.8954, 0.9729, 0.91, 0.9729, 0.9697, 0.9649, 0.9697, 0.9649, 0.91, 0.5587, 0.8043, 0.5587, 0.7444, 0.5656, 0.7444, 0.5656, 0.8043, 0.885, 0.3632, 0.885, 0.423, 0.877, 0.423, 0.877, 0.3632, 0.4623, 0.8954, 0.4623, 0.9551, 0.4544, 0.9551, 0.4544, 0.8954, 0.2198, 0.9787, 0.2198, 0.9867, 0.2128, 0.9867, 0.2128, 0.9787, 0.7814, 0.9352, 0.7814, 0.9892, 0.7745, 0.9892, 0.7745, 0.9352, 0.5656, 0.811, 0.5656, 0.819, 0.5587, 0.819, 0.5587, 0.811, 0.346, 0.9966, 0.346, 0.9426, 0.354, 0.9426, 0.354, 0.9966, 0.9876, 0.91, 0.9876, 0.964, 0.9796, 0.964, 0.9796, 0.91, 0.97, 0.1764, 0.97, 0.1684, 0.9769, 0.1684, 0.9769, 0.1764, 0.7814, 0.8744, 0.7814, 0.9285, 0.7745, 0.9285, 0.7745, 0.8744, 0.798, 0.4156, 0.798, 0.4236, 0.7911, 0.4236, 0.7911, 0.4156, 0.3711, 0.9966, 0.3711, 0.9426, 0.3791, 0.9426, 0.3791, 0.9966, 0.9832, 0.1052, 0.9832, 0.1593, 0.9753, 0.1593, 0.9753, 0.1052])
_uv.active_render = True
me_cube_002.materials.append(mat_mwood)
me_cube_002.use_remesh_preserve_volume = False
me_cube_002.use_remesh_preserve_attributes = False
me_cube_002.use_mirror_vertex_groups = False
me_cube_002.update()
me_cube_001 = bpy.data.meshes.new('Cube.001')
me_cube_001.from_pydata([(4.853, -0.08203, 2.841), (4.853, 0.2461, 2.841), (4.853, -0.08203, 0.008078), (4.853, 0.2461, 0.008078), (5.231, -0.08203, 2.841), (5.231, 0.2461, 2.841), (5.231, -0.08203, 0.008078), (5.231, 0.2461, 0.008078), (4.853, 1.76, 2.841), (4.853, 2.088, 2.841), (4.853, 1.76, 0.008078), (4.853, 2.088, 0.008078), (5.231, 1.76, 2.841), (5.231, 2.088, 2.841), (5.231, 1.76, 0.008078), (5.231, 2.088, 0.008078), (4.916, -0.2695, 2.735), (4.916, -0.2695, 3.063), (4.916, 2.284, 2.735), (4.916, 2.284, 3.063), (5.294, -0.2695, 2.735), (5.294, -0.2695, 3.063), (5.294, 2.284, 2.735), (5.294, 2.284, 3.063)], [], [(7, 5, 4, 6), (5, 1, 0, 4), (0, 2, 6, 4), (5, 7, 3, 1), (15, 13, 12, 14), (13, 9, 8, 12), (8, 10, 14, 12), (13, 15, 11, 9), (19, 23, 22, 18), (23, 21, 20, 22), (21, 17, 16, 20), (16, 18, 22, 20), (21, 23, 19, 17)])
_uv = me_cube_001.uv_layers.new(name='UVMap')
_uv.uv.foreach_set('vector', [-1.589, 0.1643, 2.589, 0.1643, 2.589, 0.8357, -1.589, 0.8357, 0.0, 0.0, 1.0, 0.0, 1.0, 1.0, 0.0, 1.0, -1.589, 0.1643, 2.589, 0.1643, 2.589, 0.8357, -1.589, 0.8357, -1.589, 0.1643, 2.589, 0.1643, 2.589, 0.8357, -1.589, 0.8357, -1.589, 0.1643, 2.589, 0.1643, 2.589, 0.8357, -1.589, 0.8357, 0.0, 0.0, 1.0, 0.0, 1.0, 1.0, 0.0, 1.0, -1.589, 0.1643, 2.589, 0.1643, 2.589, 0.8357, -1.589, 0.8357, -1.589, 0.1643, 2.589, 0.1643, 2.589, 0.8357, -1.589, 0.8357, 0.0, 0.0, 1.0, 0.0, 1.0, 1.0, 0.0, 1.0, -1.589, 0.1643, 2.589, 0.1643, 2.589, 0.8357, -1.589, 0.8357, 0.0, 0.0, 1.0, 0.0, 1.0, 1.0, 0.0, 1.0, -1.589, 0.1643, 2.589, 0.1643, 2.589, 0.8357, -1.589, 0.8357, -1.589, 0.1643, 2.589, 0.1643, 2.589, 0.8357, -1.589, 0.8357])
_uv = me_cube_001.uv_layers.new(name='lightmap')
_uv.uv.foreach_set('vector', [0.9753, 0.09853, 0.9753, 0.00336, 0.9863, 0.00336, 0.9863, 0.09853, 0.6292, 0.9887, 0.6292, 0.976, 0.6403, 0.976, 0.6403, 0.9887, 0.5854, 0.8744, 0.5854, 0.9693, 0.5727, 0.9693, 0.5727, 0.8744, 0.6242, 0.8744, 0.6242, 0.9693, 0.6115, 0.9693, 0.6115, 0.8744, 0.08007, 0.9792, 0.08007, 0.884, 0.09109, 0.884, 0.09109, 0.9792, 0.8629, 0.4106, 0.8629, 0.4233, 0.8519, 0.4233, 0.8519, 0.4106, 0.6048, 0.8744, 0.6048, 0.9693, 0.5921, 0.9693, 0.5921, 0.8744, 0.6309, 0.9693, 0.6309, 0.8744, 0.6436, 0.8744, 0.6436, 0.9693, 0.6014, 0.9761, 0.6014, 0.9887, 0.5904, 0.9887, 0.5904, 0.9761, 0.2061, 0.8954, 0.2061, 0.9812, 0.1951, 0.9812, 0.1951, 0.8954, 0.5837, 0.9761, 0.5837, 0.9887, 0.5727, 0.9887, 0.5727, 0.9761, 0.1757, 0.9812, 0.1757, 0.8954, 0.1884, 0.8954, 0.1884, 0.9812, 0.169, 0.8954, 0.169, 0.9812, 0.1563, 0.9812, 0.1563, 0.8954])
_uv.active_render = True
me_cube_001.materials.append(mat_mwood)
me_cube_001.use_remesh_preserve_volume = False
me_cube_001.use_remesh_preserve_attributes = False
me_cube_001.use_mirror_vertex_groups = False
me_cube_001.update()
me_plane_001 = bpy.data.meshes.new('Plane.001')
me_plane_001.from_pydata([(-0.19, -3.543, 2.305), (-0.19, 3.543, 2.305), (-0.19, 4.898e-10, 6.994), (6.089, 4.898e-10, 6.994), (-0.19, -0.8447, 5.584), (-0.19, -1.97, 4.036), (6.089, 0.8447, 5.584), (6.089, 1.97, 4.036), (-0.19, 1.97, 4.036), (-0.19, 0.8447, 5.584), (6.089, -1.97, 4.036), (6.089, -0.8447, 5.584), (6.055, -3.552, 2.216), (6.055, 3.552, 2.216), (6.055, 0.0, 6.839), (6.055, 0.8708, 5.298), (6.055, 2.03, 3.757), (6.055, -2.03, 3.757), (6.055, -0.8708, 5.298), (6.055, 3.9, 2.479), (6.055, 0.3488, 7.102), (6.055, 2.379, 4.02), (6.055, 1.22, 5.561), (6.055, -3.9, 2.478), (6.055, -0.3483, 7.102), (6.055, -1.219, 5.561), (6.055, -2.379, 4.02), (6.287, 2.03, 3.757), (6.287, 3.552, 2.216), (6.287, -0.8708, 5.298), (6.287, 0.0, 6.839), (6.287, 0.8708, 5.298), (6.287, -3.552, 2.216), (6.287, -2.03, 3.757), (6.287, 2.379, 4.02), (6.287, 3.9, 2.479), (6.287, 0.3488, 7.102), (6.287, 1.22, 5.561), (6.287, -1.219, 5.561), (6.287, -0.3483, 7.102), (6.287, -3.9, 2.478), (6.287, -2.379, 4.02), (6.055, 0.1863, 7.384), (6.055, -0.186, 7.384), (6.287, -0.186, 7.384), (6.287, 0.1863, 7.384), (6.287, 0.0, 7.284), (0.19, -3.543, 2.305), (0.19, 3.543, 2.305), (0.19, 4.898e-10, 6.994), (-6.089, 4.898e-10, 6.994), (0.19, -0.8447, 5.584), (0.19, -1.97, 4.036), (-6.089, 0.8447, 5.584), (-6.089, 1.97, 4.036), (0.19, 1.97, 4.036), (0.19, 0.8447, 5.584), (-6.089, -1.97, 4.036), (-6.089, -0.8447, 5.584), (-6.055, -3.552, 2.216), (-6.055, 3.552, 2.216), (-0.2101, 0.0, 6.839), (-6.055, 0.0, 6.839), (-6.055, 0.8708, 5.298), (-6.055, 2.03, 3.757), (-6.055, -2.03, 3.757), (-6.055, -0.8708, 5.298), (-6.055, 3.9, 2.479), (-6.055, 0.3488, 7.102), (-0.2116, 0.3488, 7.102), (-6.055, 2.379, 4.02), (-6.055, 1.22, 5.561), (-6.055, -3.9, 2.478), (-6.055, -0.3483, 7.102), (-0.2116, -0.3483, 7.102), (-6.055, -1.219, 5.561), (-6.055, -2.379, 4.02), (-6.287, 2.03, 3.757), (-6.287, 3.552, 2.216), (-6.287, -0.8708, 5.298), (-6.287, 0.0, 6.839), (-6.287, 0.8708, 5.298), (-6.287, -3.552, 2.216), (-6.287, -2.03, 3.757), (-6.287, 2.379, 4.02), (-6.287, 3.9, 2.479), (-6.287, 0.3488, 7.102), (-6.287, 1.22, 5.561), (-6.287, -1.219, 5.561), (-6.287, -0.3483, 7.102), (-6.287, -3.9, 2.478), (-6.287, -2.379, 4.02), (-0.2116, 0.1863, 7.384), (-0.2116, -0.186, 7.384), (-6.055, 0.1863, 7.384), (-6.055, -0.186, 7.384), (-6.287, -0.186, 7.384), (-6.287, 0.1863, 7.384), (-6.287, 0.0, 7.284)], [], [(2, 9, 6, 3), (10, 5, 4, 11), (9, 8, 7, 6), (11, 4, 2, 3), (16, 13, 28, 27), (22, 20, 36, 37), (16, 15, 22, 21), (21, 22, 37, 34), (13, 16, 21, 19), (44, 39, 36, 45), (18, 14, 30, 29), (23, 12, 32, 40), (42, 45, 36, 20), (14, 15, 31, 30), (24, 25, 38, 39), (27, 28, 35, 34), (30, 31, 37, 36), (31, 27, 34, 37), (32, 33, 41, 40), (33, 29, 38, 41), (29, 30, 39, 38), (25, 26, 41, 38), (17, 18, 29, 33), (19, 21, 34, 35), (13, 19, 35, 28), (26, 23, 40, 41), (12, 17, 33, 32), (15, 16, 27, 31), (24, 39, 44, 43), (30, 36, 39), (42, 43, 44, 45), (15, 14, 20, 22), (14, 18, 25, 24), (18, 17, 26, 25), (17, 12, 23, 26), (49, 50, 53, 56), (57, 58, 51, 52), (56, 53, 54, 55), (58, 50, 49, 51), (64, 77, 78, 60), (71, 87, 86, 68), (64, 70, 71, 63), (70, 84, 87, 71), (61, 62, 68, 69), (60, 67, 70, 64), (96, 97, 86, 89), (66, 79, 80, 62), (72, 90, 82, 59), (62, 61, 74, 73), (69, 68, 94, 92), (94, 68, 86, 97), (62, 80, 81, 63), (73, 89, 88, 75), (77, 84, 85, 78), (80, 86, 87, 81), (81, 87, 84, 77), (82, 90, 91, 83), (83, 91, 88, 79), (79, 88, 89, 80), (75, 88, 91, 76), (65, 83, 79, 66), (67, 85, 84, 70), (60, 78, 85, 67), (76, 91, 90, 72), (59, 82, 83, 65), (63, 81, 77, 64), (73, 95, 96, 89), (80, 89, 86), (95, 93, 92, 94), (94, 97, 96, 95), (74, 93, 95, 73), (63, 71, 68, 62), (62, 73, 75, 66), (66, 75, 76, 65), (65, 76, 72, 59), (0, 5, 10, 12), (8, 1, 13, 7), (61, 69, 20, 14), (14, 24, 74, 61), (69, 92, 42, 20), (43, 42, 92, 93), (74, 24, 43, 93), (47, 59, 57, 52), (55, 54, 60, 48)])
_uv = me_plane_001.uv_layers.new(name='UVMap')
_uv.uv.foreach_set('vector', [-1.155, 2.155, -1.155, 1.052, 2.155, 1.052, 2.155, 2.155, 2.155, -0.05174, -1.155, -0.05174, -1.155, 1.052, 2.155, 1.052, -1.155, 1.052, -1.155, -0.05174, 2.155, -0.05174, 2.155, 1.052, 2.155, 1.052, -1.155, 1.052, -1.155, 2.155, 2.155, 2.155, -0.4251, 0.1928, 1.425, 0.1928, 1.425, 0.8072, -0.4251, 0.8072, -0.4251, 0.1928, 1.425, 0.1928, 1.425, 0.8072, -0.4251, 0.8072, -0.4251, 0.1928, 1.425, 0.1928, 1.425, 0.8072, -0.4251, 0.8072, -0.4251, 0.1928, 1.425, 0.1928, 1.425, 0.8072, -0.4251, 0.8072, -0.4251, 0.1928, 1.425, 0.1928, 1.425, 0.8072, -0.4251, 0.8072, 0.2331, 0.7809, 8.835e-05, 0.377, 0.9999, 0.3771, 0.767, 0.7809, -0.4251, 0.1928, 1.425, 0.1928, 1.425, 0.8072, -0.4251, 0.8072, -0.4251, 0.1928, 1.425, 0.1928, 1.425, 0.8072, -0.4251, 0.8072, 0.7577, 0.1079, 0.2423, 0.1079, 0.2423, -0.6158, 0.7577, -0.6158, -0.4251, 0.1928, 1.425, 0.1928, 1.425, 0.8072, -0.4251, 0.8072, -0.4251, 0.1928, 1.425, 0.1928, 1.425, 0.8072, -0.4251, 0.8072, -0.4251, 0.1928, 1.425, 0.1928, 1.425, 0.8072, -0.4251, 0.8072, -0.4251, 0.1928, 1.425, 0.1928, 1.425, 0.8072, -0.4251, 0.8072, -0.4251, 0.1928, 1.425, 0.1928, 1.425, 0.8072, -0.4251, 0.8072, -0.4251, 0.1928, 1.425, 0.1928, 1.425, 0.8072, -0.4251, 0.8072, -0.4251, 0.1928, 1.425, 0.1928, 1.425, 0.8072, -0.4251, 0.8072, -0.4251, 0.1928, 1.425, 0.1928, 1.425, 0.8072, -0.4251, 0.8072, -0.4251, 0.1928, 1.425, 0.1928, 1.425, 0.8072, -0.4251, 0.8072, -0.4251, 0.1928, 1.425, 0.1928, 1.425, 0.8072, -0.4251, 0.8072, -0.4251, 0.1928, 1.425, 0.1928, 1.425, 0.8072, -0.4251, 0.8072, -0.4251, 0.1928, 1.425, 0.1928, 1.425, 0.8072, -0.4251, 0.8072, -0.4251, 0.1928, 1.425, 0.1928, 1.425, 0.8072, -0.4251, 0.8072, -0.4251, 0.1928, 1.425, 0.1928, 1.425, 0.8072, -0.4251, 0.8072, -0.4251, 0.1928, 1.425, 0.1928, 1.425, 0.8072, -0.4251, 0.8072, 0.7577, 1.661, 0.2423, 1.661, 0.2423, 0.9368, 0.7577, 0.9368, 0.4994, 8.835e-05, 0.9999, 0.3771, 8.835e-05, 0.377, 0.7577, 0.1079, 0.7577, 0.9368, 0.2423, 0.9368, 0.2423, 0.1079, -0.4251, 0.1928, 1.425, 0.1928, 1.425, 0.8072, -0.4251, 0.8072, -0.4251, 0.1928, 1.425, 0.1928, 1.425, 0.8072, -0.4251, 0.8072, -0.4251, 0.1928, 1.425, 0.1928, 1.425, 0.8072, -0.4251, 0.8072, -0.4251, 0.1928, 1.425, 0.1928, 1.425, 0.8072, -0.4251, 0.8072, -1.155, 2.155, 2.155, 2.155, 2.155, 1.052, -1.155, 1.052, 2.155, -0.05174, 2.155, 1.052, -1.155, 1.052, -1.155, -0.05174, -1.155, 1.052, 2.155, 1.052, 2.155, -0.05174, -1.155, -0.05174, 2.155, 1.052, 2.155, 2.155, -1.155, 2.155, -1.155, 1.052, -0.4251, 0.1928, -0.4251, 0.8072, 1.425, 0.8072, 1.425, 0.1928, -0.4251, 0.1928, -0.4251, 0.8072, 1.425, 0.8072, 1.425, 0.1928, -0.4251, 0.1928, -0.4251, 0.8072, 1.425, 0.8072, 1.425, 0.1928, -0.4251, 0.1928, -0.4251, 0.8072, 1.425, 0.8072, 1.425, 0.1928, -1.088, 0.8261, 2.088, 0.8261, 2.088, 0.1739, -1.088, 0.1739, -0.4251, 0.1928, -0.4251, 0.8072, 1.425, 0.8072, 1.425, 0.1928, 0.2331, 0.7809, 0.767, 0.7809, 0.9999, 0.3771, 8.835e-05, 0.377, -0.4251, 0.1928, -0.4251, 0.8072, 1.425, 0.8072, 1.425, 0.1928, -0.4251, 0.1928, -0.4251, 0.8072, 1.425, 0.8072, 1.425, 0.1928, -1.088, 0.8261, 2.088, 0.8261, 2.088, 0.1739, -1.088, 0.1739, -1.088, 0.8261, 2.088, 0.8261, 2.088, 0.1739, -1.088, 0.1739, 0.7577, 0.1079, 0.7577, -0.6158, 0.2423, -0.6158, 0.2423, 0.1079, -0.4251, 0.1928, -0.4251, 0.8072, 1.425, 0.8072, 1.425, 0.1928, -0.4251, 0.1928, -0.4251, 0.8072, 1.425, 0.8072, 1.425, 0.1928, -0.4251, 0.1928, -0.4251, 0.8072, 1.425, 0.8072, 1.425, 0.1928, -0.4251, 0.1928, -0.4251, 0.8072, 1.425, 0.8072, 1.425, 0.1928, -0.4251, 0.1928, -0.4251, 0.8072, 1.425, 0.8072, 1.425, 0.1928, -0.4251, 0.1928, -0.4251, 0.8072, 1.425, 0.8072, 1.425, 0.1928, -0.4251, 0.1928, -0.4251, 0.8072, 1.425, 0.8072, 1.425, 0.1928, -0.4251, 0.1928, -0.4251, 0.8072, 1.425, 0.8072, 1.425, 0.1928, -0.4251, 0.1928, -0.4251, 0.8072, 1.425, 0.8072, 1.425, 0.1928, -0.4251, 0.1928, -0.4251, 0.8072, 1.425, 0.8072, 1.425, 0.1928, -0.4251, 0.1928, -0.4251, 0.8072, 1.425, 0.8072, 1.425, 0.1928, -0.4251, 0.1928, -0.4251, 0.8072, 1.425, 0.8072, 1.425, 0.1928, -0.4251, 0.1928, -0.4251, 0.8072, 1.425, 0.8072, 1.425, 0.1928, -0.4251, 0.1928, -0.4251, 0.8072, 1.425, 0.8072, 1.425, 0.1928, -0.4251, 0.1928, -0.4251, 0.8072, 1.425, 0.8072, 1.425, 0.1928, 0.7577, 1.661, 0.7577, 0.9368, 0.2423, 0.9368, 0.2423, 1.661, 0.4994, 8.835e-05, 8.835e-05, 0.377, 0.9999, 0.3771, -1.088, 0.8261, 2.088, 0.8261, 2.088, 0.1739, -1.088, 0.1739, 0.7577, 0.1079, 0.2423, 0.1079, 0.2423, 0.9368, 0.7577, 0.9368, -1.088, 0.8261, 2.088, 0.8261, 2.088, 0.1739, -1.088, 0.1739, -0.4251, 0.1928, -0.4251, 0.8072, 1.425, 0.8072, 1.425, 0.1928, -0.4251, 0.1928, -0.4251, 0.8072, 1.425, 0.8072, 1.425, 0.1928, -0.4251, 0.1928, -0.4251, 0.8072, 1.425, 0.8072, 1.425, 0.1928, -0.4251, 0.1928, -0.4251, 0.8072, 1.425, 0.8072, 1.425, 0.1928, -1.155, -1.155, -1.155, -0.05174, 2.155, -0.05174, 2.155, -1.155, -1.155, -0.05174, -1.155, -1.155, 2.155, -1.155, 2.155, -0.05174, -1.088, 0.8261, -1.088, 0.1739, 2.088, 0.1739, 2.088, 0.8261, -1.088, 0.8261, -1.088, 0.1739, 2.088, 0.1739, 2.088, 0.8261, -1.088, 0.8261, -1.088, 0.1739, 2.088, 0.1739, 2.088, 0.8261, -1.088, 0.8261, -1.088, 0.1739, 2.088, 0.1739, 2.088, 0.8261, -1.088, 0.8261, -1.088, 0.1739, 2.088, 0.1739, 2.088, 0.8261, -1.155, -1.155, 2.155, -1.155, 2.155, -0.05174, -1.155, -0.05174, -1.155, -0.05174, 2.155, -0.05174, 2.155, -1.155, -1.155, -1.155])
_uv = me_plane_001.uv_layers.new(name='lightmap')
_uv.uv.foreach_set('vector', [0.1563, 0.6777, 0.2014, 0.6777, 0.2014, 0.8887, 0.1563, 0.8887, 0.845, 0.8611, 0.845, 0.6502, 0.8938, 0.6502, 0.8938, 0.8611, 0.2014, 0.6777, 0.2504, 0.6777, 0.2504, 0.8887, 0.2014, 0.8887, 0.8938, 0.8611, 0.8938, 0.6502, 0.9387, 0.6502, 0.9387, 0.8611, 0.3962, 0.9582, 0.3962, 0.9071, 0.404, 0.9071, 0.404, 0.9582, 0.1137, 0.418, 0.1676, 0.418, 0.1676, 0.4258, 0.1137, 0.4258, 0.8519, 0.2842, 0.8526, 0.2194, 0.8672, 0.2195, 0.8666, 0.2843, 0.059, 0.418, 0.1137, 0.418, 0.1137, 0.4258, 0.059, 0.4258, 0.8609, 0.3564, 0.8519, 0.2842, 0.8666, 0.2843, 0.8756, 0.3565, 0.7716, 0.8677, 0.7615, 0.8635, 0.7802, 0.8493, 0.7815, 0.8602, 0.9904, 0.8399, 0.9904, 0.8891, 0.9826, 0.8891, 0.9826, 0.8399, 0.4184, 0.8954, 0.4184, 0.9071, 0.4107, 0.9071, 0.4107, 0.8954, 0.1774, 0.418, 0.1774, 0.4258, 0.1676, 0.4258, 0.1676, 0.418, 0.9879, 0.4325, 0.9879, 0.4819, 0.9801, 0.4819, 0.9801, 0.4325, 0.3479, 0.01113, 0.2941, 0.01113, 0.2941, 0.00336, 0.3479, 0.00336, 0.7574, 0.7256, 0.7669, 0.6535, 0.7815, 0.6535, 0.7721, 0.7256, 0.7655, 0.8494, 0.7576, 0.7904, 0.7722, 0.7904, 0.7802, 0.8493, 0.7576, 0.7904, 0.7574, 0.7256, 0.7721, 0.7256, 0.7722, 0.7904, 0.5767, 0.7976, 0.6487, 0.808, 0.6447, 0.8221, 0.5727, 0.8117, 0.6487, 0.808, 0.711, 0.8258, 0.707, 0.8398, 0.6447, 0.8221, 0.711, 0.8258, 0.7655, 0.8494, 0.7615, 0.8635, 0.707, 0.8398, 0.2941, 0.01113, 0.2396, 0.01113, 0.2396, 0.00336, 0.2941, 0.00336, 0.9904, 0.7913, 0.9904, 0.8399, 0.9826, 0.8399, 0.9826, 0.7913, 0.003358, 0.418, 0.059, 0.418, 0.059, 0.4258, 0.003358, 0.4258, 0.3962, 0.9071, 0.3962, 0.8954, 0.404, 0.8954, 0.404, 0.9071, 0.2396, 0.01113, 0.1842, 0.01113, 0.1842, 0.00336, 0.2396, 0.00336, 0.4184, 0.9071, 0.4184, 0.9582, 0.4107, 0.9582, 0.4107, 0.9071, 0.9879, 0.4819, 0.9879, 0.5306, 0.9801, 0.5306, 0.9801, 0.4819, 0.3479, 0.01113, 0.3479, 0.00336, 0.3578, 0.00336, 0.3578, 0.01113, 0.7655, 0.8494, 0.7802, 0.8493, 0.7615, 0.8635, 0.8452, 0.01113, 0.8327, 0.01113, 0.8327, 0.00336, 0.8452, 0.00336, 0.8526, 0.2194, 0.8609, 0.1605, 0.8756, 0.1606, 0.8672, 0.2195, 0.9496, 0.4021, 0.9412, 0.3432, 0.9559, 0.3431, 0.9642, 0.402, 0.9412, 0.3432, 0.9406, 0.2784, 0.9552, 0.2783, 0.9559, 0.3431, 0.9406, 0.2784, 0.9496, 0.2062, 0.9642, 0.2061, 0.9552, 0.2783, 0.3141, 0.8887, 0.3141, 0.6777, 0.3591, 0.6777, 0.3591, 0.8887, 0.845, 0.4325, 0.8938, 0.4325, 0.8938, 0.6435, 0.845, 0.6435, 0.3591, 0.8887, 0.3591, 0.6777, 0.4081, 0.6777, 0.4081, 0.8887, 0.8938, 0.4325, 0.9387, 0.4325, 0.9387, 0.6435, 0.8938, 0.6435, 0.8172, 0.4156, 0.8094, 0.4156, 0.8094, 0.3645, 0.8172, 0.3645, 0.1137, 0.01113, 0.1137, 0.00336, 0.1676, 0.00336, 0.1676, 0.01113, 0.9102, 0.07568, 0.9249, 0.07555, 0.9255, 0.1403, 0.9109, 0.1405, 0.059, 0.01113, 0.059, 0.00336, 0.1137, 0.00336, 0.1137, 0.01113, 0.1222, 0.643, 0.1222, 0.8394, 0.1105, 0.8394, 0.1105, 0.6431, 0.9192, 0.003491, 0.9339, 0.00336, 0.9249, 0.07555, 0.9102, 0.07568, 0.7716, 0.4325, 0.7815, 0.4401, 0.7802, 0.4509, 0.7615, 0.4368, 0.9904, 0.7361, 0.9826, 0.7361, 0.9826, 0.6868, 0.9904, 0.6868, 0.4329, 0.9582, 0.4252, 0.9582, 0.4252, 0.9465, 0.4329, 0.9465, 0.1222, 0.8394, 0.1222, 0.643, 0.1339, 0.6431, 0.1339, 0.8394, 0.1676, 0.2075, 0.1676, 0.01113, 0.1774, 0.01113, 0.1774, 0.2075, 0.1774, 0.01113, 0.1676, 0.01113, 0.1676, 0.00336, 0.1774, 0.00336, 0.9904, 0.6801, 0.9826, 0.6801, 0.9826, 0.6306, 0.9904, 0.6306, 0.3479, 0.418, 0.3479, 0.4258, 0.2941, 0.4258, 0.2941, 0.418, 0.7574, 0.5746, 0.7721, 0.5746, 0.7815, 0.6468, 0.7669, 0.6467, 0.7655, 0.4509, 0.7802, 0.4509, 0.7722, 0.5098, 0.7576, 0.5098, 0.7576, 0.5098, 0.7722, 0.5098, 0.7721, 0.5746, 0.7574, 0.5746, 0.5767, 0.5027, 0.5727, 0.4886, 0.6447, 0.4781, 0.6487, 0.4922, 0.6487, 0.4922, 0.6447, 0.4781, 0.707, 0.4604, 0.711, 0.4745, 0.711, 0.4745, 0.707, 0.4604, 0.7615, 0.4368, 0.7655, 0.4509, 0.2941, 0.418, 0.2941, 0.4258, 0.2396, 0.4258, 0.2396, 0.418, 0.9904, 0.7846, 0.9826, 0.7846, 0.9826, 0.7361, 0.9904, 0.7361, 0.003358, 0.01113, 0.003358, 0.00336, 0.059, 0.00336, 0.059, 0.01113, 0.8172, 0.3645, 0.8094, 0.3645, 0.8094, 0.3528, 0.8172, 0.3528, 0.2396, 0.418, 0.2396, 0.4258, 0.1842, 0.4258, 0.1842, 0.418, 0.4329, 0.9465, 0.4252, 0.9465, 0.4252, 0.8954, 0.4329, 0.8954, 0.9904, 0.6306, 0.9826, 0.6306, 0.9826, 0.5819, 0.9904, 0.5819, 0.3479, 0.418, 0.3578, 0.418, 0.3578, 0.4258, 0.3479, 0.4258, 0.7655, 0.4509, 0.7615, 0.4368, 0.7802, 0.4509, 0.8327, 0.418, 0.8327, 0.2217, 0.8452, 0.2217, 0.8452, 0.418, 0.8452, 0.418, 0.8452, 0.4258, 0.8327, 0.4258, 0.8327, 0.418, 0.3479, 0.2217, 0.3578, 0.2217, 0.3578, 0.418, 0.3479, 0.418, 0.9109, 0.1405, 0.9255, 0.1403, 0.9339, 0.1992, 0.9192, 0.1994, 0.9192, 0.2061, 0.9339, 0.2062, 0.9255, 0.2651, 0.9109, 0.265, 0.9109, 0.265, 0.9255, 0.2651, 0.9249, 0.3299, 0.9102, 0.3298, 0.9102, 0.3298, 0.9249, 0.3299, 0.9339, 0.4021, 0.9192, 0.402, 0.7912, 0.6502, 0.845, 0.6502, 0.845, 0.8611, 0.7882, 0.86, 0.2504, 0.6777, 0.3044, 0.6777, 0.3073, 0.8875, 0.2504, 0.8887, 0.1222, 0.643, 0.1105, 0.6431, 0.1105, 0.4325, 0.1222, 0.4325, 0.1222, 0.4325, 0.1339, 0.4325, 0.1339, 0.6431, 0.1222, 0.643, 0.1676, 0.2075, 0.1774, 0.2075, 0.1774, 0.418, 0.1676, 0.418, 0.8327, 0.01113, 0.8452, 0.01113, 0.8452, 0.2217, 0.8327, 0.2217, 0.3479, 0.2217, 0.3479, 0.01113, 0.3578, 0.01113, 0.3578, 0.2217, 0.7912, 0.6435, 0.7882, 0.4336, 0.845, 0.4325, 0.845, 0.6435, 0.4081, 0.8887, 0.4081, 0.6777, 0.4651, 0.6789, 0.4621, 0.8887])
_uv.active_render = True
me_plane_001.materials.append(mat_mwood)
me_plane_001.use_remesh_preserve_volume = False
me_plane_001.use_remesh_preserve_attributes = False
me_plane_001.use_mirror_vertex_groups = False
me_plane_001.update()
me_plane = bpy.data.meshes.new('Plane')
me_plane.from_pydata([(6.19, -3.788, 2.415), (6.19, 3.788, 2.415), (6.19, 5.342e-10, 7.314), (6.19, 0.9354, 5.77), (6.19, 2.181, 4.076), (6.19, -2.181, 4.076), (6.19, -0.9354, 5.77), (6.19, -3.545, 2.228), (0.1435, 3.545, 2.228), (6.19, 3.545, 2.228), (0.19, -3.788, 2.415), (-6.19, -3.788, 2.415), (0.19, 3.788, 2.415), (-6.19, 3.788, 2.415), (0.19, 5.342e-10, 7.314), (-6.19, 5.342e-10, 7.314), (0.19, -0.9354, 5.77), (0.19, -2.181, 4.076), (-6.19, 0.9354, 5.77), (-6.19, 2.181, 4.076), (0.19, 2.181, 4.076), (0.19, 0.9354, 5.77), (-6.19, -2.181, 4.076), (-6.19, -0.9354, 5.77), (0.19, -3.545, 2.228), (-6.19, -3.545, 2.228), (-6.19, 3.545, 2.228)], [], [(14, 21, 18, 15), (10, 17, 22, 11), (22, 17, 16, 23), (21, 20, 19, 18), (23, 16, 14, 15), (20, 12, 13, 19), (11, 25, 24, 10), (14, 2, 3, 21), (10, 0, 5, 17), (5, 6, 16, 17), (21, 3, 4, 20), (6, 2, 14, 16), (20, 4, 1, 12), (12, 1, 9, 8), (0, 10, 24, 7), (12, 8, 26, 13)])
_uv = me_plane.uv_layers.new(name='UVMap')
_uv.uv.foreach_set('vector', [-0.4072, 1.407, -0.4072, 0.8024, 1.407, 0.8024, 1.407, 1.407, -0.4072, -0.4072, -0.4072, 0.1976, 1.407, 0.1976, 1.407, -0.4072, 1.407, 0.1976, -0.4072, 0.1976, -0.4072, 0.8024, 1.407, 0.8024, -0.4072, 0.8024, -0.4072, 0.1976, 1.407, 0.1976, 1.407, 0.8024, 1.407, 0.8024, -0.4072, 0.8024, -0.4072, 1.407, 1.407, 1.407, -0.4072, 0.1976, -0.4072, -0.4072, 1.407, -0.4072, 1.407, 0.1976, 1.123, 0.1229, 1.123, 0.06301, -0.123, 0.06301, -0.123, 0.1229, -0.4072, 1.407, 1.407, 1.407, 1.407, 0.8024, -0.4072, 0.8024, -0.4072, -0.4072, 1.407, -0.4072, 1.407, 0.1976, -0.4072, 0.1976, 1.407, 0.1976, 1.407, 0.8024, -0.4072, 0.8024, -0.4072, 0.1976, -0.4072, 0.8024, 1.407, 0.8024, 1.407, 0.1976, -0.4072, 0.1976, 1.407, 0.8024, 1.407, 1.407, -0.4072, 1.407, -0.4072, 0.8024, -0.4072, 0.1976, 1.407, 0.1976, 1.407, -0.4072, -0.4072, -0.4072, -0.123, 0.06301, 1.123, 0.06301, 1.123, 0.1229, -0.123, 0.1229, 1.123, 0.1229, -0.123, 0.1229, -0.123, 0.06301, 1.123, 0.06301, -0.123, 0.06301, -0.123, 0.1229, 1.123, 0.1229, 1.123, 0.06301])
_uv = me_plane.uv_layers.new(name='lightmap')
_uv.uv.foreach_set('vector', [0.3645, 0.2049, 0.4186, 0.2049, 0.4186, 0.4193, 0.3645, 0.4193, 0.5453, 0.2049, 0.6049, 0.2049, 0.6049, 0.4193, 0.5453, 0.4193, 0.6049, 0.4193, 0.6049, 0.2049, 0.6648, 0.2049, 0.6648, 0.4193, 0.4186, 0.2049, 0.4787, 0.2049, 0.4787, 0.4193, 0.4186, 0.4193, 0.6648, 0.4193, 0.6648, 0.2049, 0.7188, 0.2049, 0.7188, 0.4193, 0.4787, 0.2049, 0.5386, 0.2049, 0.5386, 0.4193, 0.4787, 0.4193, 0.8954, 0.00336, 0.9035, 0.00336, 0.9035, 0.2177, 0.8954, 0.2177, 0.3645, 0.2049, 0.3645, 0.00336, 0.4186, 0.00336, 0.4186, 0.2049, 0.5453, 0.2049, 0.5453, 0.00336, 0.6049, 0.00336, 0.6049, 0.2049, 0.6049, 0.00336, 0.6648, 0.00336, 0.6648, 0.2049, 0.6049, 0.2049, 0.4186, 0.2049, 0.4186, 0.00336, 0.4787, 0.00336, 0.4787, 0.2049, 0.6648, 0.00336, 0.7188, 0.00336, 0.7188, 0.2049, 0.6648, 0.2049, 0.4787, 0.2049, 0.4787, 0.00336, 0.5386, 0.00336, 0.5386, 0.2049, 0.1407, 0.6341, 0.1407, 0.4325, 0.1488, 0.4325, 0.1488, 0.6356, 0.8954, 0.4193, 0.8954, 0.2177, 0.9035, 0.2177, 0.9035, 0.4193, 0.1407, 0.6341, 0.1488, 0.6356, 0.1488, 0.8484, 0.1407, 0.8484])
_uv.active_render = True
me_plane.materials.append(mat_mroof)
me_plane.use_remesh_preserve_volume = False
me_plane.use_remesh_preserve_attributes = False
me_plane.use_mirror_vertex_groups = False
me_plane.update()
me_cube = bpy.data.meshes.new('Cube')
me_cube.from_pydata([(5.1, 3.0, 0.0), (5.1, -3.0, 0.0), (5.1, -3.0, 3.0), (5.1, -1.669, 4.396), (5.1, 1.669, 4.396), (5.1, 3.0, 3.0), (5.1, -0.8686, 5.525), (5.1, 0.8686, 5.525), (5.1, -1.669e-06, 7.099), (-5.1, 3.0, 0.0), (-5.1, -3.0, 0.0), (0.0, -3.0, 0.0), (0.0, 3.0, 0.0), (-5.1, 3.0, 3.0), (0.0, -3.0, 3.0), (0.0, 3.0, 3.0), (-5.1, -1.669, 4.396), (-5.1, 1.669, 4.396), (-5.1, -3.0, 3.0), (-5.1, -0.8686, 5.525), (-5.1, 0.8686, 5.525), (-5.1, -1.669e-06, 7.099), (5.1, 1.844, 0.0), (5.1, 0.2174, 0.0), (5.1, 1.844, 3.0), (5.1, 0.2174, 3.0), (5.1, -0.8551, 0.0), (5.1, -1.928, 0.0), (5.1, -0.8551, 3.0), (5.1, -1.928, 3.0), (5.1, -3.0, 1.0), (5.1, -3.0, 2.0), (5.1, 0.2174, 2.0), (5.1, 0.2174, 1.0), (5.1, -0.8551, 2.0), (5.1, -0.8551, 1.0), (5.1, -1.928, 2.0), (5.1, -1.928, 1.0)], [], [(1, 30, 31, 2, 14, 11), (3, 4, 7, 6), (6, 7, 8), (13, 15, 12, 9), (16, 19, 20, 17), (19, 21, 20), (36, 29, 2, 31), (5, 0, 12, 15), (5, 4, 3, 2, 29, 28, 25, 24), (9, 10, 18, 13), (10, 11, 14, 18), (13, 18, 16, 17), (0, 5, 24, 22), (32, 25, 28, 34), (26, 35, 37, 27), (23, 33, 35, 26), (33, 32, 34, 35), (27, 37, 30, 1), (37, 36, 31, 30)])
_uv = me_cube.uv_layers.new(name='UVMap')
_uv.uv.foreach_set('vector', [1.741, -0.08663, 1.741, 0.3046, 1.741, 0.6959, 1.741, 1.087, -0.6298, 1.087, -0.6298, -0.08663, -0.3197, 0.1946, 1.357, 0.19, 0.9564, 0.7581, 0.08376, 0.7605, 0.08376, 0.7605, 0.9564, 0.7581, 0.5222, 1.55, 1.741, 1.087, -0.6298, 1.087, -0.6298, -0.08663, 1.741, -0.08663, -0.3197, 0.1946, 0.08376, 0.7605, 0.9564, 0.7581, 1.357, 0.19, 0.08376, 0.7605, 0.5222, 1.55, 0.9564, 0.7581, -0.2621, 0.6938, -0.2621, 1.089, -0.6861, 1.089, -0.6861, 0.6938, 1.741, 1.087, 1.741, -0.08663, -0.6298, -0.08663, -0.6298, 1.087, 2.023, -0.5131, 1.357, 0.19, -0.3197, 0.1946, -0.9903, -0.5048, -0.4516, -0.5063, 0.08709, -0.5078, 0.6258, -0.5092, 1.443, -0.5115, 1.686, -0.09695, -0.6861, -0.09695, -0.6861, 1.089, 1.686, 1.089, 1.741, -0.08663, -0.6298, -0.08663, -0.6298, 1.087, 1.741, 1.087, 2.023, -0.5131, -0.9903, -0.5048, -0.3197, 0.1946, 1.357, 0.19, 1.686, -0.09695, 1.686, 1.089, 1.229, 1.089, 1.229, -0.09695, 0.586, 0.6938, 0.586, 1.089, 0.1619, 1.089, 0.1619, 0.6938, 0.1619, -0.09695, 0.1619, 0.2984, -0.2621, 0.2984, -0.2621, -0.09695, 0.586, -0.09695, 0.586, 0.2984, 0.1619, 0.2984, 0.1619, -0.09695, 0.586, 0.2984, 0.586, 0.6938, 0.1619, 0.6938, 0.1619, 0.2984, -0.2621, -0.09695, -0.2621, 0.2984, -0.6861, 0.2984, -0.6861, -0.09695, -0.2621, 0.2984, -0.2621, 0.6938, -0.6861, 0.6938, -0.6861, 0.2984])
_uv = me_cube.uv_layers.new(name='lightmap')
_uv.uv.foreach_set('vector', [0.1038, 0.7752, 0.07033, 0.7752, 0.03684, 0.7752, 0.003358, 0.7752, 0.003358, 0.6038, 0.1038, 0.6038, 0.5213, 0.5233, 0.4092, 0.5233, 0.4361, 0.4854, 0.4944, 0.4854, 0.4944, 0.4854, 0.4361, 0.4854, 0.4652, 0.4325, 0.7256, 0.346, 0.7256, 0.1747, 0.826, 0.1747, 0.826, 0.346, 0.201, 0.5233, 0.2279, 0.4854, 0.2862, 0.4854, 0.3131, 0.5233, 0.2279, 0.4854, 0.257, 0.4325, 0.2862, 0.4854, 0.53, 0.6038, 0.53, 0.5702, 0.566, 0.5702, 0.566, 0.6038, 0.7256, 0.00336, 0.826, 0.00336, 0.826, 0.1747, 0.7256, 0.1747, 0.3645, 0.5702, 0.4092, 0.5233, 0.5213, 0.5233, 0.566, 0.5702, 0.53, 0.5702, 0.494, 0.5702, 0.4579, 0.5702, 0.4033, 0.5702, 0.3578, 0.671, 0.1563, 0.671, 0.1563, 0.5702, 0.3578, 0.5702, 0.1038, 0.4325, 0.1038, 0.6038, 0.003358, 0.6038, 0.003358, 0.4325, 0.3578, 0.5702, 0.1563, 0.5702, 0.201, 0.5233, 0.3131, 0.5233, 0.3645, 0.671, 0.3645, 0.5702, 0.4033, 0.5702, 0.4033, 0.671, 0.4579, 0.6038, 0.4579, 0.5702, 0.494, 0.5702, 0.494, 0.6038, 0.494, 0.671, 0.494, 0.6374, 0.53, 0.6374, 0.53, 0.671, 0.4579, 0.671, 0.4579, 0.6374, 0.494, 0.6374, 0.494, 0.671, 0.4579, 0.6374, 0.4579, 0.6038, 0.494, 0.6038, 0.494, 0.6374, 0.53, 0.671, 0.53, 0.6374, 0.566, 0.6374, 0.566, 0.671, 0.53, 0.6374, 0.53, 0.6038, 0.566, 0.6038, 0.566, 0.6374])
_uv.active_render = True
me_cube.materials.append(mat_mwall)
me_cube.use_remesh_preserve_volume = False
me_cube.use_remesh_preserve_attributes = False
me_cube.use_mirror_vertex_groups = False
me_cube.update()

# ---- objects
ob_obchimney = bpy.data.objects.new('obChimney', me_cube_006)
ob_onbalk3 = bpy.data.objects.new('onBalk3', me_cube_005)
ob_obwindow = bpy.data.objects.new('obWindow', me_plane_005)
ob_obdoor = bpy.data.objects.new('obDoor', me_plane_003)
ob_obbalk1 = bpy.data.objects.new('obBalk1', me_cube_004)
ob_obbalk2 = bpy.data.objects.new('obBalk2', me_cube_003)
ob_obwindowframe = bpy.data.objects.new('obWindowFrame', me_cube_002)
ob_obdoorjamb = bpy.data.objects.new('obDoorjamb', me_cube_001)
ob_obroofbalk = bpy.data.objects.new('obRoofBalk', me_plane_001)
ob_obroof = bpy.data.objects.new('obRoof', me_plane)
ob_obwalls = bpy.data.objects.new('obWalls', me_cube)

# ---- transforms, parenting, visibility, modifiers, constraints
ob_obchimney.location = (0.0, 0.0, 0.0)
ob_obchimney.lineart.crease_threshold = 0.0
ob_onbalk3.location = (0.0, 0.0, 0.0)
ob_onbalk3.lineart.crease_threshold = 0.0
ob_obwindow.location = (0.0, 0.0, 0.0)
ob_obwindow.lineart.crease_threshold = 0.0
ob_obdoor.location = (7.058, 4.844, 0.0)
ob_obdoor.rotation_euler = (0.0, -0.0, -2.013)
ob_obdoor.lineart.crease_threshold = 0.0
ob_obbalk1.location = (0.0, 0.0, 0.0)
ob_obbalk1.lineart.crease_threshold = 0.0
ob_obbalk2.location = (0.0, 0.0, 0.0)
ob_obbalk2.lineart.crease_threshold = 0.0
ob_obwindowframe.location = (0.0, 0.0, 0.0)
ob_obwindowframe.lineart.crease_threshold = 0.0
ob_obdoorjamb.location = (0.0, 0.0, 0.0)
ob_obdoorjamb.lineart.crease_threshold = 0.0
ob_obroofbalk.location = (0.0, 0.0, 0.0)
ob_obroofbalk.lineart.crease_threshold = 0.0
ob_obroof.location = (0.0, 0.0, 0.0515)
ob_obroof.lineart.crease_threshold = 0.0
ob_obwalls.location = (0.0, 0.0, 0.0)
ob_obwalls.lock_rotations_4d = False
ob_obwalls.empty_display_type = 'ARROWS'
ob_obwalls.lineart.crease_threshold = 0.0

# ---- collection membership
col_collection_1.objects.link(ob_obchimney)
col_collection_1.objects.link(ob_onbalk3)
col_collection_1.objects.link(ob_obwindow)
col_collection_1.objects.link(ob_obdoor)
col_collection_1.objects.link(ob_obbalk1)
col_collection_1.objects.link(ob_obbalk2)
col_collection_1.objects.link(ob_obwindowframe)
col_collection_1.objects.link(ob_obdoorjamb)
col_collection_1.objects.link(ob_obroofbalk)
col_collection_1.objects.link(ob_obroof)
col_collection_1.objects.link(ob_obwalls)

# ---- scene / render settings (as saved in the file)
scene.frame_start = 1; scene.frame_end = 250; scene.frame_set(1)
scene.render.engine = 'BLENDER_EEVEE_NEXT'
scene.render.resolution_x = 1024
scene.render.resolution_y = 1024
scene.render.dither_intensity = 0.0
scene.render.bake_margin = 1
scene.cycles.use_denoising = False
scene.cycles.samples = 10
scene.cycles.sampling_pattern = 'TABULATED_SOBOL'
scene.cycles.light_sampling_threshold = 0.0
scene.cycles.use_adaptive_sampling = False
scene.cycles.use_light_tree = False
scene.cycles.blur_glossy = 0.0
scene.cycles.pixel_filter_type = 'GAUSSIAN'
scene.cycles.sample_clamp_indirect = 0.0
scene.view_settings.view_transform = 'Standard'
bpy.context.view_layer.update()

# ---- added for rendering (the .blend has no active camera and no usable light): camera, sun
cam_auto = bpy.data.cameras.new('AutoCamera')
cam_auto.lens = 50.0
cam_auto.sensor_width = 36.0
cam_auto.clip_end = 1000.0
ob_auto_camera = bpy.data.objects.new('AutoCamera', cam_auto)
scene.collection.objects.link(ob_auto_camera)
ob_auto_camera.location = (15.885, -18.9082, 16.6242)
ob_auto_camera.rotation_euler = (1.09748, -7.21219e-08, 0.694738)
scene.camera = ob_auto_camera
light_auto_sun = bpy.data.lights.new('AutoSun', 'SUN')
light_auto_sun.energy = 3.0
light_auto_sun.angle = 0.0523599
ob_auto_sun = bpy.data.objects.new('AutoSun', light_auto_sun)
scene.collection.objects.link(ob_auto_sun)
ob_auto_sun.rotation_euler = (0.872665, 0.174533, 0.523599)
bpy.context.view_layer.update()
